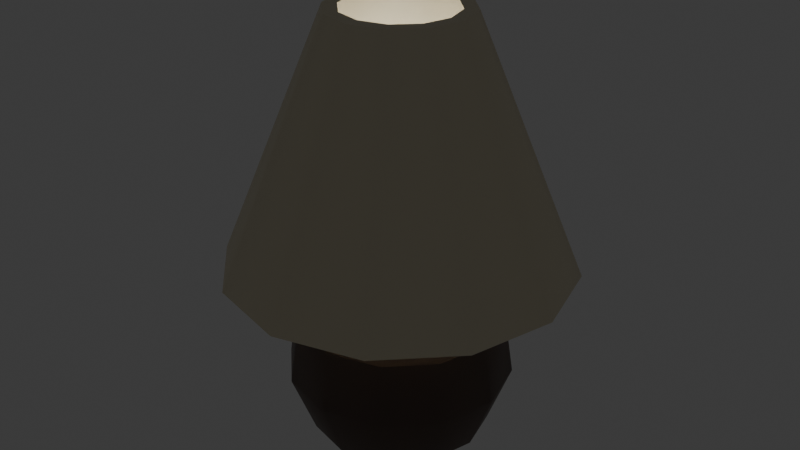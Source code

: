 # Source: lamp.blend  (saved by Blender 4.1.24; exported with 4.5.12 LTS)
import bpy
from mathutils import Matrix  # noqa: F401  (used for matrix-valued properties, if any)

bpy.ops.wm.read_factory_settings(use_empty=True)
scene = bpy.context.scene
scene.name = 'Scene'

# ---- collections
col_collection = bpy.data.collections.new('Collection'); scene.collection.children.link(col_collection)

# ---- materials (node trees are filled in below, after node groups)
mat_bulb = bpy.data.materials.new('Bulb')
mat_bulb.use_transparent_shadow = False
mat_lampbase = bpy.data.materials.new('LampBase')
mat_lampbase.alpha_threshold = 0.0
mat_lampbase.use_transparent_shadow = False
mat_lampbase.roughness = 0.5
mat_lampbase.line_color = (0.0, 0.0, 0.0, 1.0)
mat_lampshade = bpy.data.materials.new('LampShade')
mat_lampshade.use_transparent_shadow = False

# ---- material node trees
mat_bulb.use_nodes = True; mat_bulb.node_tree.nodes.clear()
_N = mat_bulb.node_tree.nodes; _L = mat_bulb.node_tree.links
n0 = _N.new('ShaderNodeBsdfPrincipled'); n0.name = 'Principled BSDF'; n0.location = (10, 300)
n0.inputs[28].default_value = 5.0
n1 = _N.new('ShaderNodeOutputMaterial'); n1.name = 'Material Output'; n1.location = (300, 300)
_L.new(n0.outputs[0], n1.inputs[0])
n1.is_active_output = True
mat_lampbase.use_nodes = True; mat_lampbase.node_tree.nodes.clear()
_N = mat_lampbase.node_tree.nodes; _L = mat_lampbase.node_tree.links
n0 = _N.new('ShaderNodeOutputMaterial'); n0.name = 'Material Output'; n0.location = (300, 300)
n1 = _N.new('ShaderNodeBsdfPrincipled'); n1.name = 'Principled BSDF'; n1.location = (10, 300)
n1.inputs[0].default_value = (0.1018, 0.06828, 0.05439, 1.0)
n1.inputs[3].default_value = 1.45
_L.new(n1.outputs[0], n0.inputs[0])
n0.is_active_output = True
mat_lampshade.use_nodes = True; mat_lampshade.node_tree.nodes.clear()
_N = mat_lampshade.node_tree.nodes; _L = mat_lampshade.node_tree.links
n0 = _N.new('ShaderNodeBsdfPrincipled'); n0.name = 'Principled BSDF'; n0.location = (10, 300)
n0.inputs[0].default_value = (0.8002, 0.7294, 0.5395, 1.0)
n1 = _N.new('ShaderNodeOutputMaterial'); n1.name = 'Material Output'; n1.location = (300, 300)
_L.new(n0.outputs[0], n1.inputs[0])
n1.is_active_output = True

# ---- world
world_world = bpy.data.worlds.new('World'); scene.world = world_world
world_world.use_nodes = True; world_world.node_tree.nodes.clear()
_N = world_world.node_tree.nodes; _L = world_world.node_tree.links
n0 = _N.new('ShaderNodeOutputWorld'); n0.name = 'World Output'; n0.location = (300, 300)
n1 = _N.new('ShaderNodeBackground'); n1.name = 'Background'; n1.location = (10, 300)
n1.inputs[0].default_value = (0.05088, 0.05088, 0.05088, 1.0)
_L.new(n1.outputs[0], n0.inputs[0])
n0.is_active_output = True
world_world.color = (0.05088, 0.05088, 0.05088)
world_world.use_sun_shadow = False
world_world.sun_shadow_jitter_overblur = 0.0

# ---- meshes
me_icosphere = bpy.data.meshes.new('Icosphere')
me_icosphere.from_pydata([(0.0, 0.0, -1.0), (0.7236, -0.5257, -0.4472), (-0.2764, -0.8506, -0.4472), (-0.8944, 0.0, -0.4472), (-0.2764, 0.8506, -0.4472), (0.7236, 0.5257, -0.4472), (0.2764, -0.8506, 0.4472), (-0.7236, -0.5257, 0.4472), (-0.7236, 0.5257, 0.4472), (0.2764, 0.8506, 0.4472), (0.8944, 0.0, 0.4472), (0.0, 0.0, 1.0), (0.0, 2.081, -7.253), (7.136e-09, 0.9725, -1.675), (1.041, 1.802, -7.253), (0.4862, 0.8422, -1.675), (1.802, 1.041, -7.253), (0.8422, 0.4862, -1.675), (2.081, -4.177e-09, -7.253), (0.9725, 2.964e-09, -1.675), (1.802, -1.041, -7.253), (0.8422, -0.4862, -1.675), (1.041, -1.802, -7.253), (0.4862, -0.8422, -1.675), (0.0, -2.081, -7.253), (7.136e-09, -0.9725, -1.675), (-1.041, -1.802, -7.253), (-0.4862, -0.8422, -1.675), (-1.802, -1.041, -7.253), (-0.8422, -0.4862, -1.675), (-2.081, -4.177e-09, -7.253), (-0.9725, 2.964e-09, -1.675), (-1.802, 1.041, -7.253), (-0.8422, 0.4862, -1.675), (-1.041, 1.802, -7.253), (-0.4862, 0.8422, -1.675), (0.0, 2.618, -5.859), (0.0, 2.409, -4.464), (1.293e-09, 1.263, -3.069), (0.6314, 1.094, -3.069), (1.205, 2.086, -4.464), (1.309, 2.267, -5.859), (1.094, 0.6314, -3.069), (2.086, 1.205, -4.464), (2.267, 1.309, -5.859), (1.263, 5.31e-09, -3.069), (2.409, -7.978e-09, -4.464), (2.618, -1.04e-08, -5.859), (1.094, -0.6314, -3.069), (2.086, -1.205, -4.464), (2.267, -1.309, -5.859), (0.6314, -1.094, -3.069), (1.205, -2.086, -4.464), (1.309, -2.267, -5.859), (1.293e-09, -1.263, -3.069), (0.0, -2.409, -4.464), (0.0, -2.618, -5.859), (-0.6314, -1.094, -3.069), (-1.205, -2.086, -4.464), (-1.309, -2.267, -5.859), (-1.094, -0.6314, -3.069), (-2.086, -1.205, -4.464), (-2.267, -1.309, -5.859), (-1.263, 5.31e-09, -3.069), (-2.409, -7.978e-09, -4.464), (-2.618, -1.04e-08, -5.859), (-1.094, 0.6314, -3.069), (-2.086, 1.205, -4.464), (-2.267, 1.309, -5.859), (-0.6314, 1.094, -3.069), (-1.205, 2.086, -4.464), (-1.309, 2.267, -5.859), (0.4862, 0.8422, -0.6581), (5.017e-08, 0.9725, -0.6581), (0.8422, 0.4862, -0.6581), (0.9725, 2.964e-09, -0.6581), (0.8422, -0.4862, -0.6581), (0.4862, -0.8422, -0.6581), (5.017e-08, -0.9725, -0.6581), (-0.4862, -0.8422, -0.6581), (-0.8422, -0.4862, -0.6581), (-0.9725, 2.964e-09, -0.6581), (-0.8422, 0.4862, -0.6581), (-0.4862, 0.8422, -0.6581), (0.0, 3.694, -3.238), (1.194e-08, 1.29, 2.574), (1.847, 3.199, -3.238), (0.6448, 1.117, 2.574), (3.199, 1.847, -3.238), (1.117, 0.6448, 2.574), (3.694, 0.0, -3.238), (1.29, -1.194e-08, 2.574), (3.199, -1.847, -3.238), (1.117, -0.6448, 2.574), (1.847, -3.199, -3.238), (0.6448, -1.117, 2.574), (0.0, -3.694, -3.238), (1.194e-08, -1.29, 2.574), (-1.847, -3.199, -3.238), (-0.6448, -1.117, 2.574), (-3.199, -1.847, -3.238), (-1.117, -0.6448, 2.574), (-3.694, 0.0, -3.238), (-1.29, -1.194e-08, 2.574), (-3.199, 1.847, -3.238), (-1.117, 0.6448, 2.574), (-1.847, 3.199, -3.238), (-0.6448, 1.117, 2.574), (0.0, 4.015, -3.238), (2.008, 3.477, -3.238), (0.8056, 1.395, 2.574), (1.194e-08, 1.611, 2.574), (3.477, 2.008, -3.238), (1.395, 0.8056, 2.574), (4.015, 0.0, -3.238), (1.611, -1.194e-08, 2.574), (3.477, -2.008, -3.238), (1.395, -0.8056, 2.574), (2.008, -3.477, -3.238), (0.8056, -1.395, 2.574), (0.0, -4.015, -3.238), (1.194e-08, -1.611, 2.574), (-2.008, -3.477, -3.238), (-0.8056, -1.395, 2.574), (-3.477, -2.008, -3.238), (-1.395, -0.8056, 2.574), (-4.015, 0.0, -3.238), (-1.611, -1.194e-08, 2.574), (-3.477, 2.008, -3.238), (-1.395, 0.8056, 2.574), (-2.008, 3.477, -3.238), (-0.8056, 1.395, 2.574)], [], [(0, 1, 2), (1, 0, 5), (0, 2, 3), (0, 3, 4), (0, 4, 5), (1, 5, 10), (2, 1, 6), (3, 2, 7), (4, 3, 8), (5, 4, 9), (1, 10, 6), (2, 6, 7), (3, 7, 8), (4, 8, 9), (5, 9, 10), (6, 10, 11), (7, 6, 11), (8, 7, 11), (9, 8, 11), (10, 9, 11), (38, 13, 15, 39), (39, 15, 17, 42), (42, 17, 19, 45), (45, 19, 21, 48), (48, 21, 23, 51), (51, 23, 25, 54), (54, 25, 27, 57), (57, 27, 29, 60), (60, 29, 31, 63), (63, 31, 33, 66), (21, 19, 75, 76), (66, 33, 35, 69), (69, 35, 13, 38), (12, 14, 16, 18, 20, 22, 24, 26, 28, 30, 32, 34), (34, 71, 36, 12), (71, 70, 37, 36), (70, 69, 38, 37), (32, 68, 71, 34), (68, 67, 70, 71), (67, 66, 69, 70), (30, 65, 68, 32), (65, 64, 67, 68), (64, 63, 66, 67), (28, 62, 65, 30), (62, 61, 64, 65), (61, 60, 63, 64), (26, 59, 62, 28), (59, 58, 61, 62), (58, 57, 60, 61), (24, 56, 59, 26), (56, 55, 58, 59), (55, 54, 57, 58), (22, 53, 56, 24), (53, 52, 55, 56), (52, 51, 54, 55), (20, 50, 53, 22), (50, 49, 52, 53), (49, 48, 51, 52), (18, 47, 50, 20), (47, 46, 49, 50), (46, 45, 48, 49), (16, 44, 47, 18), (44, 43, 46, 47), (43, 42, 45, 46), (14, 41, 44, 16), (41, 40, 43, 44), (40, 39, 42, 43), (12, 36, 41, 14), (36, 37, 40, 41), (37, 38, 39, 40), (72, 73, 83, 82, 81, 80, 79, 78, 77, 76, 75, 74), (13, 35, 83, 73), (15, 13, 73, 72), (19, 17, 74, 75), (35, 33, 82, 83), (17, 15, 72, 74), (33, 31, 81, 82), (31, 29, 80, 81), (29, 27, 79, 80), (27, 25, 78, 79), (25, 23, 77, 78), (23, 21, 76, 77), (108, 111, 110, 109), (109, 110, 113, 112), (112, 113, 115, 114), (114, 115, 117, 116), (116, 117, 119, 118), (118, 119, 121, 120), (120, 121, 123, 122), (122, 123, 125, 124), (124, 125, 127, 126), (126, 127, 129, 128), (107, 105, 104, 106), (128, 129, 131, 130), (130, 131, 111, 108), (85, 107, 106, 84), (86, 84, 108, 109), (85, 87, 110, 111), (88, 86, 109, 112), (87, 89, 113, 110), (90, 88, 112, 114), (89, 91, 115, 113), (92, 90, 114, 116), (91, 93, 117, 115), (94, 92, 116, 118), (93, 95, 119, 117), (96, 94, 118, 120), (95, 97, 121, 119), (98, 96, 120, 122), (97, 99, 123, 121), (100, 98, 122, 124), (99, 101, 125, 123), (102, 100, 124, 126), (101, 103, 127, 125), (104, 102, 126, 128), (103, 105, 129, 127), (106, 104, 128, 130), (105, 107, 131, 129), (84, 106, 130, 108), (107, 85, 111, 131), (105, 103, 102, 104), (103, 101, 100, 102), (101, 99, 98, 100), (99, 97, 96, 98), (97, 95, 94, 96), (95, 93, 92, 94), (93, 91, 90, 92), (91, 89, 88, 90), (89, 87, 86, 88), (87, 85, 84, 86)])
me_icosphere.polygons.foreach_set('use_smooth', [0, 0, 0, 0, 0, 0, 0, 0, 0, 0, 0, 0, 0, 0, 0, 0, 0, 0, 0, 0, 1, 1, 1, 1, 1, 1, 1, 1, 1, 1, 1, 1, 1, 1, 1, 1, 1, 1, 1, 1, 1, 1, 1, 1, 1, 1, 1, 1, 1, 1, 1, 1, 1, 1, 1, 1, 1, 1, 1, 1, 1, 1, 1, 1, 1, 1, 1, 1, 1, 1, 1, 1, 1, 1, 1, 1, 1, 1, 1, 1, 1, 1, 1, 1, 1, 1, 1, 1, 1, 1, 1, 1, 1, 1, 1, 1, 1, 1, 1, 1, 1, 1, 1, 1, 1, 1, 1, 1, 1, 1, 1, 1, 1, 1, 1, 1, 1, 1, 1, 1, 1, 1, 1, 1, 1, 1, 1, 1, 1, 1])
me_icosphere.polygons.foreach_set('material_index', [0, 0, 0, 0, 0, 0, 0, 0, 0, 0, 0, 0, 0, 0, 0, 0, 0, 0, 0, 0, 1, 1, 1, 1, 1, 1, 1, 1, 1, 1, 1, 1, 1, 1, 1, 1, 1, 1, 1, 1, 1, 1, 1, 1, 1, 1, 1, 1, 1, 1, 1, 1, 1, 1, 1, 1, 1, 1, 1, 1, 1, 1, 1, 1, 1, 1, 1, 1, 1, 1, 1, 1, 1, 1, 1, 1, 1, 1, 1, 1, 1, 1, 2, 2, 2, 2, 2, 2, 2, 2, 2, 2, 2, 2, 2, 2, 2, 2, 2, 2, 2, 2, 2, 2, 2, 2, 2, 2, 2, 2, 2, 2, 2, 2, 2, 2, 2, 2, 2, 2, 2, 2, 2, 2, 2, 2, 2, 2, 2, 2])
_k = set([(12, 14), (12, 34), (13, 73), (14, 16), (16, 18), (18, 20), (19, 75), (20, 22), (22, 24), (24, 26), (25, 78), (26, 28), (28, 30), (30, 32), (31, 81), (32, 34), (37, 40), (37, 70), (40, 43), (43, 46), (46, 49), (49, 52), (52, 55), (55, 58), (58, 61), (61, 64), (64, 67), (67, 70), (72, 73), (72, 74), (73, 83), (74, 75), (75, 76), (76, 77), (77, 78), (78, 79), (79, 80), (80, 81), (81, 82), (82, 83), (84, 86), (84, 106), (85, 87), (85, 107), (86, 88), (87, 89), (88, 90), (89, 91), (90, 92), (91, 93), (92, 94), (93, 95), (94, 96), (95, 97), (96, 98), (97, 99), (98, 100), (99, 101), (100, 102), (101, 103), (102, 104), (103, 105), (104, 106), (105, 107), (108, 109), (108, 130), (109, 112), (110, 111), (110, 113), (111, 131), (112, 114), (113, 115), (114, 116), (115, 117), (116, 118), (117, 119), (118, 120), (119, 121), (120, 122), (121, 123), (122, 124), (123, 125), (124, 126), (125, 127), (126, 128), (127, 129), (128, 130), (129, 131)])
me_icosphere.attributes.new('sharp_edge', 'BOOLEAN', 'EDGE').data.foreach_set('value', [ (min(e.vertices), max(e.vertices)) in _k for e in me_icosphere.edges])
_uv = me_icosphere.uv_layers.new(name='UVMap')
_uv.uv.foreach_set('vector', [0.1818, 0.0, 0.2727, 0.1575, 0.09091, 0.1575, 0.2727, 0.1575, 0.3636, 0.0, 0.4545, 0.1575, 0.9091, 0.0, 1.0, 0.1575, 0.8182, 0.1575, 0.7273, 0.0, 0.8182, 0.1575, 0.6364, 0.1575, 0.5455, 0.0, 0.6364, 0.1575, 0.4545, 0.1575, 0.2727, 0.1575, 0.4545, 0.1575, 0.3636, 0.3149, 0.09091, 0.1575, 0.2727, 0.1575, 0.1818, 0.3149, 0.8182, 0.1575, 1.0, 0.1575, 0.9091, 0.3149, 0.6364, 0.1575, 0.8182, 0.1575, 0.7273, 0.3149, 0.4545, 0.1575, 0.6364, 0.1575, 0.5455, 0.3149, 0.2727, 0.1575, 0.3636, 0.3149, 0.1818, 0.3149, 0.09091, 0.1575, 0.1818, 0.3149, 0.0, 0.3149, 0.8182, 0.1575, 0.9091, 0.3149, 0.7273, 0.3149, 0.6364, 0.1575, 0.7273, 0.3149, 0.5455, 0.3149, 0.4545, 0.1575, 0.5455, 0.3149, 0.3636, 0.3149, 0.1818, 0.3149, 0.3636, 0.3149, 0.2727, 0.4724, 0.0, 0.3149, 0.1818, 0.3149, 0.09091, 0.4724, 0.7273, 0.3149, 0.9091, 0.3149, 0.8182, 0.4724, 0.5455, 0.3149, 0.7273, 0.3149, 0.6364, 0.4724, 0.3636, 0.3149, 0.5455, 0.3149, 0.4545, 0.4724, 1.0, 0.875, 1.0, 1.0, 0.9167, 1.0, 0.9167, 0.875, 0.9167, 0.875, 0.9167, 1.0, 0.8333, 1.0, 0.8333, 0.875, 0.8333, 0.875, 0.8333, 1.0, 0.75, 1.0, 0.75, 0.875, 0.75, 0.875, 0.75, 1.0, 0.6667, 1.0, 0.6667, 0.875, 0.6667, 0.875, 0.6667, 1.0, 0.5833, 1.0, 0.5833, 0.875, 0.5833, 0.875, 0.5833, 1.0, 0.5, 1.0, 0.5, 0.875, 0.5, 0.875, 0.5, 1.0, 0.4167, 1.0, 0.4167, 0.875, 0.4167, 0.875, 0.4167, 1.0, 0.3333, 1.0, 0.3333, 0.875, 0.3333, 0.875, 0.3333, 1.0, 0.25, 1.0, 0.25, 0.875, 0.25, 0.875, 0.25, 1.0, 0.1667, 1.0, 0.1667, 0.875, 0.6667, 1.0, 0.75, 1.0, 0.75, 1.0, 0.6667, 1.0, 0.1667, 0.875, 0.1667, 1.0, 0.08333, 1.0, 0.08333, 0.875, 0.08333, 0.875, 0.08333, 1.0, 7.451e-08, 1.0, 7.451e-08, 0.875, 0.75, 0.49, 0.87, 0.4578, 0.9578, 0.37, 0.99, 0.25, 0.9578, 0.13, 0.87, 0.04215, 0.75, 0.01, 0.63, 0.04215, 0.5422, 0.13, 0.51, 0.25, 0.5422, 0.37, 0.63, 0.4578, 0.08333, 0.5, 0.08333, 0.625, 7.451e-08, 0.625, 7.451e-08, 0.5, 0.08333, 0.625, 0.08333, 0.75, 7.451e-08, 0.75, 7.451e-08, 0.625, 0.08333, 0.75, 0.08333, 0.875, 7.451e-08, 0.875, 7.451e-08, 0.75, 0.1667, 0.5, 0.1667, 0.625, 0.08333, 0.625, 0.08333, 0.5, 0.1667, 0.625, 0.1667, 0.75, 0.08333, 0.75, 0.08333, 0.625, 0.1667, 0.75, 0.1667, 0.875, 0.08333, 0.875, 0.08333, 0.75, 0.25, 0.5, 0.25, 0.625, 0.1667, 0.625, 0.1667, 0.5, 0.25, 0.625, 0.25, 0.75, 0.1667, 0.75, 0.1667, 0.625, 0.25, 0.75, 0.25, 0.875, 0.1667, 0.875, 0.1667, 0.75, 0.3333, 0.5, 0.3333, 0.625, 0.25, 0.625, 0.25, 0.5, 0.3333, 0.625, 0.3333, 0.75, 0.25, 0.75, 0.25, 0.625, 0.3333, 0.75, 0.3333, 0.875, 0.25, 0.875, 0.25, 0.75, 0.4167, 0.5, 0.4167, 0.625, 0.3333, 0.625, 0.3333, 0.5, 0.4167, 0.625, 0.4167, 0.75, 0.3333, 0.75, 0.3333, 0.625, 0.4167, 0.75, 0.4167, 0.875, 0.3333, 0.875, 0.3333, 0.75, 0.5, 0.5, 0.5, 0.625, 0.4167, 0.625, 0.4167, 0.5, 0.5, 0.625, 0.5, 0.75, 0.4167, 0.75, 0.4167, 0.625, 0.5, 0.75, 0.5, 0.875, 0.4167, 0.875, 0.4167, 0.75, 0.5833, 0.5, 0.5833, 0.625, 0.5, 0.625, 0.5, 0.5, 0.5833, 0.625, 0.5833, 0.75, 0.5, 0.75, 0.5, 0.625, 0.5833, 0.75, 0.5833, 0.875, 0.5, 0.875, 0.5, 0.75, 0.6667, 0.5, 0.6667, 0.625, 0.5833, 0.625, 0.5833, 0.5, 0.6667, 0.625, 0.6667, 0.75, 0.5833, 0.75, 0.5833, 0.625, 0.6667, 0.75, 0.6667, 0.875, 0.5833, 0.875, 0.5833, 0.75, 0.75, 0.5, 0.75, 0.625, 0.6667, 0.625, 0.6667, 0.5, 0.75, 0.625, 0.75, 0.75, 0.6667, 0.75, 0.6667, 0.625, 0.75, 0.75, 0.75, 0.875, 0.6667, 0.875, 0.6667, 0.75, 0.8333, 0.5, 0.8333, 0.625, 0.75, 0.625, 0.75, 0.5, 0.8333, 0.625, 0.8333, 0.75, 0.75, 0.75, 0.75, 0.625, 0.8333, 0.75, 0.8333, 0.875, 0.75, 0.875, 0.75, 0.75, 0.9167, 0.5, 0.9167, 0.625, 0.8333, 0.625, 0.8333, 0.5, 0.9167, 0.625, 0.9167, 0.75, 0.8333, 0.75, 0.8333, 0.625, 0.9167, 0.75, 0.9167, 0.875, 0.8333, 0.875, 0.8333, 0.75, 1.0, 0.5, 1.0, 0.625, 0.9167, 0.625, 0.9167, 0.5, 1.0, 0.625, 1.0, 0.75, 0.9167, 0.75, 0.9167, 0.625, 1.0, 0.75, 1.0, 0.875, 0.9167, 0.875, 0.9167, 0.75, 0.37, 0.4578, 0.25, 0.49, 0.13, 0.4578, 0.04215, 0.37, 0.01, 0.25, 0.04215, 0.13, 0.13, 0.04215, 0.25, 0.01, 0.37, 0.04215, 0.4578, 0.13, 0.49, 0.25, 0.4578, 0.37, 7.451e-08, 1.0, 0.08333, 1.0, 0.08333, 1.0, 7.451e-08, 1.0, 0.9167, 1.0, 1.0, 1.0, 1.0, 1.0, 0.9167, 1.0, 0.75, 1.0, 0.8333, 1.0, 0.8333, 1.0, 0.75, 1.0, 0.08333, 1.0, 0.1667, 1.0, 0.1667, 1.0, 0.08333, 1.0, 0.8333, 1.0, 0.9167, 1.0, 0.9167, 1.0, 0.8333, 1.0, 0.1667, 1.0, 0.25, 1.0, 0.25, 1.0, 0.1667, 1.0, 0.25, 1.0, 0.3333, 1.0, 0.3333, 1.0, 0.25, 1.0, 0.3333, 1.0, 0.4167, 1.0, 0.4167, 1.0, 0.3333, 1.0, 0.4167, 1.0, 0.5, 1.0, 0.5, 1.0, 0.4167, 1.0, 0.5, 1.0, 0.5833, 1.0, 0.5833, 1.0, 0.5, 1.0, 0.5833, 1.0, 0.6667, 1.0, 0.6667, 1.0, 0.5833, 1.0, 1.0, 0.5, 1.0, 1.0, 0.9167, 1.0, 0.9167, 0.5, 0.9167, 0.5, 0.9167, 1.0, 0.8333, 1.0, 0.8333, 0.5, 0.8333, 0.5, 0.8333, 1.0, 0.75, 1.0, 0.75, 0.5, 0.75, 0.5, 0.75, 1.0, 0.6667, 1.0, 0.6667, 0.5, 0.6667, 0.5, 0.6667, 1.0, 0.5833, 1.0, 0.5833, 0.5, 0.5833, 0.5, 0.5833, 1.0, 0.5, 1.0, 0.5, 0.5, 0.5, 0.5, 0.5, 1.0, 0.4167, 1.0, 0.4167, 0.5, 0.4167, 0.5, 0.4167, 1.0, 0.3333, 1.0, 0.3333, 0.5, 0.3333, 0.5, 0.3333, 1.0, 0.25, 1.0, 0.25, 0.5, 0.25, 0.5, 0.25, 1.0, 0.1667, 1.0, 0.1667, 0.5, 0.1539, 0.4164, 0.08364, 0.3461, 0.5588, 0.3604, 0.6396, 0.4412, 0.1667, 0.5, 0.1667, 1.0, 0.08333, 1.0, 0.08333, 0.5, 0.08333, 0.5, 0.08333, 1.0, 7.451e-08, 1.0, 7.451e-08, 0.5, 0.25, 0.4421, 0.1539, 0.4164, 0.6396, 0.4412, 0.75, 0.4708, 0.8604, 0.4412, 0.75, 0.4708, 0.75, 0.49, 0.87, 0.4578, 0.25, 0.4421, 0.3461, 0.4164, 0.37, 0.4578, 0.25, 0.49, 0.9412, 0.3604, 0.8604, 0.4412, 0.87, 0.4578, 0.9578, 0.37, 0.3461, 0.4164, 0.4164, 0.3461, 0.4578, 0.37, 0.37, 0.4578, 0.9708, 0.25, 0.9412, 0.3604, 0.9578, 0.37, 0.99, 0.25, 0.4164, 0.3461, 0.4421, 0.25, 0.49, 0.25, 0.4578, 0.37, 0.9412, 0.1396, 0.9708, 0.25, 0.99, 0.25, 0.9578, 0.13, 0.4421, 0.25, 0.4164, 0.1539, 0.4578, 0.13, 0.49, 0.25, 0.8604, 0.0588, 0.9412, 0.1396, 0.9578, 0.13, 0.87, 0.04215, 0.4164, 0.1539, 0.3461, 0.08364, 0.37, 0.04215, 0.4578, 0.13, 0.75, 0.02922, 0.8604, 0.0588, 0.87, 0.04215, 0.75, 0.01, 0.3461, 0.08364, 0.25, 0.0579, 0.25, 0.01, 0.37, 0.04215, 0.6396, 0.0588, 0.75, 0.02922, 0.75, 0.01, 0.63, 0.04215, 0.25, 0.0579, 0.1539, 0.08364, 0.13, 0.04215, 0.25, 0.01, 0.5588, 0.1396, 0.6396, 0.0588, 0.63, 0.04215, 0.5422, 0.13, 0.1539, 0.08364, 0.08364, 0.1539, 0.04215, 0.13, 0.13, 0.04215, 0.5292, 0.25, 0.5588, 0.1396, 0.5422, 0.13, 0.51, 0.25, 0.08364, 0.1539, 0.0579, 0.25, 0.01, 0.25, 0.04215, 0.13, 0.5588, 0.3604, 0.5292, 0.25, 0.51, 0.25, 0.5422, 0.37, 0.0579, 0.25, 0.08364, 0.3461, 0.04215, 0.37, 0.01, 0.25, 0.6396, 0.4412, 0.5588, 0.3604, 0.5422, 0.37, 0.63, 0.4578, 0.08364, 0.3461, 0.1539, 0.4164, 0.13, 0.4578, 0.04215, 0.37, 0.75, 0.4708, 0.6396, 0.4412, 0.63, 0.4578, 0.75, 0.49, 0.1539, 0.4164, 0.25, 0.4421, 0.25, 0.49, 0.13, 0.4578, 0.08364, 0.3461, 0.0579, 0.25, 0.5292, 0.25, 0.5588, 0.3604, 0.0579, 0.25, 0.08364, 0.1539, 0.5588, 0.1396, 0.5292, 0.25, 0.08364, 0.1539, 0.1539, 0.08364, 0.6396, 0.0588, 0.5588, 0.1396, 0.1539, 0.08364, 0.25, 0.0579, 0.75, 0.02922, 0.6396, 0.0588, 0.25, 0.0579, 0.3461, 0.08364, 0.8604, 0.0588, 0.75, 0.02922, 0.3461, 0.08364, 0.4164, 0.1539, 0.9412, 0.1396, 0.8604, 0.0588, 0.4164, 0.1539, 0.4421, 0.25, 0.9708, 0.25, 0.9412, 0.1396, 0.4421, 0.25, 0.4164, 0.3461, 0.9412, 0.3604, 0.9708, 0.25, 0.4164, 0.3461, 0.3461, 0.4164, 0.8604, 0.4412, 0.9412, 0.3604, 0.3461, 0.4164, 0.25, 0.4421, 0.75, 0.4708, 0.8604, 0.4412])
me_icosphere.materials.append(mat_bulb)
me_icosphere.materials.append(mat_lampbase)
me_icosphere.materials.append(mat_lampshade)
me_icosphere.update()

# ---- objects
ob_lamp__rigid = bpy.data.objects.new('Lamp -rigid', me_icosphere)

# ---- transforms, parenting, visibility, modifiers, constraints
ob_lamp__rigid.location = (0.0, 0.0, 1.806)
ob_lamp__rigid.scale = (0.2491, 0.2491, 0.2491)

# ---- collection membership
col_collection.objects.link(ob_lamp__rigid)

# ---- scene / render settings (as saved in the file)
scene.frame_start = 1; scene.frame_end = 250; scene.frame_set(1)
scene.render.engine = 'BLENDER_EEVEE_NEXT'
scene.cycles.sampling_pattern = 'TABULATED_SOBOL'
scene.eevee.ray_tracing_options.trace_max_roughness = 0.0
bpy.context.view_layer.update()

# ---- added for rendering (the .blend has no active camera): camera
cam_auto = bpy.data.cameras.new('AutoCamera')
cam_auto.lens = 50.0
cam_auto.sensor_width = 36.0
cam_auto.clip_end = 1000.0
ob_auto_camera = bpy.data.objects.new('AutoCamera', cam_auto)
scene.collection.objects.link(ob_auto_camera)
ob_auto_camera.location = (3.46069, -4.15283, 3.99233)
ob_auto_camera.rotation_euler = (1.09748, -7.21219e-08, 0.694738)
scene.camera = ob_auto_camera
bpy.context.view_layer.update()
